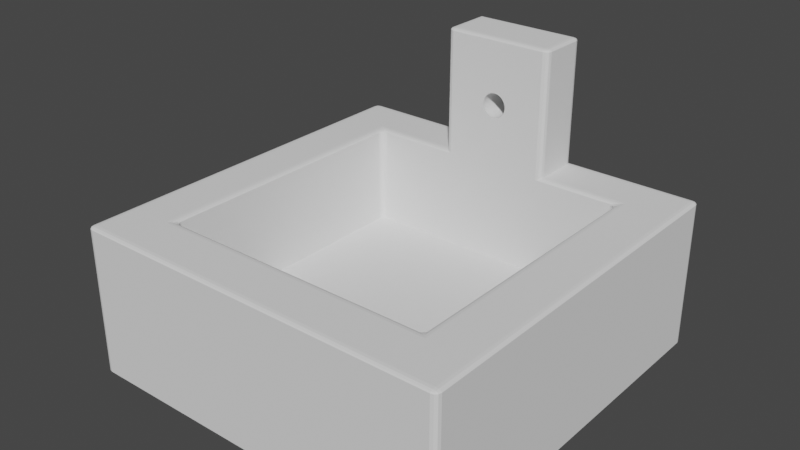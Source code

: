 # Source: Fontaine.blend  (saved by Blender 3.6.13; exported with 4.5.12 LTS)
import bpy
from mathutils import Matrix  # noqa: F401  (used for matrix-valued properties, if any)

bpy.ops.wm.read_factory_settings(use_empty=True)
scene = bpy.context.scene
scene.name = 'Scene'

# ---- collections
col_collection = bpy.data.collections.new('Collection'); scene.collection.children.link(col_collection)

# ---- world
world_world = bpy.data.worlds.new('World'); scene.world = world_world
world_world.use_nodes = True; world_world.node_tree.nodes.clear()
_N = world_world.node_tree.nodes; _L = world_world.node_tree.links
n0 = _N.new('ShaderNodeOutputWorld'); n0.name = 'World Output'; n0.location = (300, 300)
n1 = _N.new('ShaderNodeBackground'); n1.name = 'Background'; n1.location = (10, 300)
n1.inputs[0].default_value = (0.05088, 0.05088, 0.05088, 1.0)
_L.new(n1.outputs[0], n0.inputs[0])
n0.is_active_output = True
world_world.color = (0.05088, 0.05088, 0.05088)
world_world.use_sun_shadow = False
world_world.sun_shadow_jitter_overblur = 0.0

# ---- meshes
me_cube_001 = bpy.data.meshes.new('Cube.001')
me_cube_001.from_pydata([(-0.001048, 0.909, 1.973), (0.01139, 0.909, 1.97), (0.02334, 0.909, 1.961), (0.03436, 0.909, 1.946), (0.04402, 0.909, 1.925), (0.05195, 0.909, 1.9), (0.05784, 0.909, 1.872), (-4.768e-07, 1.0, -1.0), (-4.768e-07, 1.0, 1.0), (-4.768e-07, -1.0, -1.0), (0.06147, 0.909, 1.841), (-0.5, 1.0, -1.0), (0.06269, 0.909, 1.809), (0.06147, 0.909, 1.777), (-0.5, -1.0, -1.0), (0.05784, 0.909, 1.746), (0.5, -1.0, -1.0), (0.5, 1.0, -1.0), (0.05195, 0.909, 1.718), (0.04402, 0.909, 1.693), (-0.25, -1.0, -1.0), (-0.25, 1.0, -1.0), (0.03436, 0.909, 1.673), (0.02334, 0.909, 1.658), (0.25, 1.0, -1.0), (0.01139, 0.909, 1.648), (0.25, -1.0, -1.0), (-0.001048, 0.909, 1.645), (-0.01348, 0.909, 1.648), (-0.02544, 0.909, 1.658), (-4.768e-07, 0.7247, 1.0), (-0.03646, 0.909, 1.673), (-0.04612, 0.909, 1.693), (-0.05404, 0.909, 1.718), (-0.05993, 0.909, 1.746), (-0.06356, 0.909, 1.777), (-0.06479, 0.909, 1.809), (-0.06356, 0.909, 1.841), (-0.05993, 0.909, 1.872), (-0.05404, 0.909, 1.9), (-0.04612, 0.909, 1.925), (-0.03646, 0.909, 1.946), (-0.02544, 0.909, 1.961), (-0.01348, 0.909, 1.97), (0.01139, 0.7247, 1.648), (-4.768e-07, 0.7247, 1.645), (-4.768e-07, 0.7247, 1.973), (0.01139, 0.7247, 1.97), (0.03436, 0.7247, 1.946), (0.03436, 0.7247, 1.673), (0.02334, 0.7247, 1.961), (0.02334, 0.7247, 1.658), (0.06269, 0.7247, 1.809), (0.06147, 0.7247, 1.841), (0.06147, 0.7247, 1.777), (0.05784, 0.7247, 1.872), (0.05784, 0.7247, 1.746), (0.05195, 0.7247, 1.9), (0.04402, 0.7247, 1.925), (0.05195, 0.7247, 1.718), (0.04402, 0.7247, 1.693), (-0.06479, 0.7247, 1.809), (-0.05993, 0.7247, 1.746), (-0.06356, 0.7247, 1.777), (-0.06356, 0.7247, 1.841), (-0.04612, 0.7247, 1.693), (-0.05404, 0.7247, 1.718), (-0.05993, 0.7247, 1.872), (-0.02544, 0.7247, 1.961), (-0.02544, 0.7247, 1.658), (-0.03646, 0.7247, 1.946), (-0.001048, 0.7247, 1.973), (-0.01348, 0.7247, 1.648), (-0.001048, 0.7247, 1.645), (-0.01348, 0.7247, 1.97), (-0.03646, 0.7247, 1.673), (-0.05404, 0.7247, 1.9), (-0.04612, 0.7247, 1.925), (-0.9697, -1.0, -1.0), (-1.0, -0.9697, -1.0), (-0.9848, -0.9959, -1.0), (-0.9959, -0.9848, -1.0), (-0.7269, -0.6874, -0.3574), (-0.6966, -0.7177, -0.3574), (-0.7229, -0.7025, -0.3574), (-0.7118, -0.7137, -0.3574), (-0.9697, -1.0, 0.9697), (-0.9697, -0.9697, 1.0), (-1.0, -0.9697, 0.9697), (-0.9697, -0.9959, 0.9848), (-0.9848, -0.9959, 0.9697), (-0.9842, -0.992, 0.9842), (-0.9848, -0.9697, 0.9959), (-0.9697, -0.9848, 0.9959), (-0.9842, -0.9842, 0.992), (-0.9959, -0.9848, 0.9697), (-0.9959, -0.9697, 0.9848), (-0.992, -0.9842, 0.9842), (-1.0, 0.9697, -1.0), (-0.9697, 1.0, -1.0), (-0.9959, 0.9848, -1.0), (-0.9848, 0.9959, -1.0), (-0.6966, 0.7247, -0.3574), (-0.7269, 0.6944, -0.3574), (-0.7118, 0.7207, -0.3574), (-0.7229, 0.7095, -0.3574), (-0.9697, 1.0, 0.9697), (-1.0, 0.9697, 0.9697), (-0.9697, 0.9697, 1.0), (-0.9848, 0.9959, 0.9697), (-0.9697, 0.9959, 0.9848), (-0.9842, 0.992, 0.9842), (-0.9959, 0.9697, 0.9848), (-0.9959, 0.9848, 0.9697), (-0.992, 0.9842, 0.9842), (-0.9697, 0.9848, 0.9959), (-0.9848, 0.9697, 0.9959), (-0.9842, 0.9842, 0.992), (1.0, -0.9697, -1.0), (0.9697, -1.0, -1.0), (0.9959, -0.9848, -1.0), (0.9848, -0.9959, -1.0), (0.6851, -0.7177, -0.3574), (0.7155, -0.6874, -0.3574), (0.7003, -0.7137, -0.3574), (0.7114, -0.7025, -0.3574), (0.9697, -1.0, 0.9697), (1.0, -0.9697, 0.9697), (0.9697, -0.9697, 1.0), (0.9848, -0.9959, 0.9697), (0.9697, -0.9959, 0.9848), (0.9842, -0.992, 0.9842), (0.9959, -0.9697, 0.9848), (0.9959, -0.9848, 0.9697), (0.992, -0.9842, 0.9842), (0.9697, -0.9848, 0.9959), (0.9848, -0.9697, 0.9959), (0.9842, -0.9842, 0.992), (0.9697, 1.0, -1.0), (1.0, 0.9697, -1.0), (0.9848, 0.9959, -1.0), (0.9959, 0.9848, -1.0), (0.7155, 0.6944, -0.3574), (0.6851, 0.7247, -0.3574), (0.7114, 0.7095, -0.3574), (0.7003, 0.7207, -0.3574), (0.9697, 1.0, 0.9697), (0.9697, 0.9697, 1.0), (1.0, 0.9697, 0.9697), (0.9697, 0.9959, 0.9848), (0.9848, 0.9959, 0.9697), (0.9842, 0.992, 0.9842), (0.9848, 0.9697, 0.9959), (0.9697, 0.9848, 0.9959), (0.9842, 0.9842, 0.992), (0.9959, 0.9848, 0.9697), (0.9959, 0.9697, 0.9848), (0.992, 0.9842, 0.9842), (-4.768e-07, -1.0, 0.9697), (-4.768e-07, -0.9697, 1.0), (-4.768e-07, -0.9959, 0.9848), (-4.768e-07, -0.9848, 0.9959), (-0.5, -0.9697, 1.0), (-0.5, -1.0, 0.9697), (-0.5, -0.9848, 0.9959), (-0.5, -0.9959, 0.9848), (-0.5, 0.9697, 1.0), (-0.5, 1.0, 0.9697), (-0.5, 0.9848, 0.9959), (-0.5, 0.9959, 0.9848), (0.5, 1.0, 0.9697), (0.5, 0.9697, 1.0), (0.5, 0.9959, 0.9848), (0.5, 0.9848, 0.9959), (0.5, -1.0, 0.9697), (0.5, -0.9697, 1.0), (0.5, -0.9959, 0.9848), (0.5, -0.9848, 0.9959), (-0.2912, 1.0, 0.9697), (-0.2918, 0.9697, 1.0), (-0.2918, 1.0, 1.03), (-0.2615, 1.0, 1.0), (-0.2915, 0.9959, 0.9848), (-0.2917, 0.9848, 0.9959), (-0.25, -1.0, 0.9697), (-0.25, -0.9697, 1.0), (-0.25, -0.9959, 0.9848), (-0.25, -0.9848, 0.9959), (0.25, -0.9697, 1.0), (0.25, -1.0, 0.9697), (0.25, -0.9848, 0.9959), (0.25, -0.9959, 0.9848), (0.2918, 0.9697, 1.0), (0.2615, 1.0, 0.9697), (0.2878, 0.9848, 0.9959), (0.2766, 0.9959, 0.9848), (-0.6966, 0.7247, 0.9697), (-0.7573, 0.7551, 1.0), (-0.7269, 0.6944, 0.9697), (-0.7159, 0.7292, 0.9845), (-0.7115, 0.7202, 0.9697), (-0.7219, 0.7247, 0.984), (-0.7425, 0.7358, 0.9955), (-0.738, 0.7402, 0.9955), (-0.732, 0.7298, 0.9922), (-0.7224, 0.7093, 0.9697), (-0.7314, 0.7137, 0.9845), (-0.7269, 0.7196, 0.984), (-0.7269, -0.6874, 0.9697), (-0.7573, -0.7481, 1.0), (-0.6966, -0.7177, 0.9697), (-0.7314, -0.7067, 0.9845), (-0.7224, -0.7023, 0.9697), (-0.7269, -0.7126, 0.984), (-0.738, -0.7332, 0.9955), (-0.7425, -0.7288, 0.9955), (-0.732, -0.7228, 0.9922), (-0.7115, -0.7132, 0.9697), (-0.7159, -0.7222, 0.9845), (-0.7219, -0.7177, 0.984), (-0.5, 0.7247, 0.9697), (-0.5, 0.7551, 1.0), (-0.5, 0.7288, 0.9848), (-0.5, 0.7399, 0.9959), (-0.5, -0.7177, 0.9697), (-0.5, -0.7481, 1.0), (-0.5, -0.7218, 0.9848), (-0.5, -0.7329, 0.9959), (-4.768e-07, -0.7177, 0.9697), (-4.768e-07, -0.7481, 1.0), (-4.768e-07, -0.7218, 0.9848), (-4.768e-07, -0.7329, 0.9959), (0.25, -0.7177, 0.9697), (0.25, -0.7481, 1.0), (0.25, -0.7218, 0.9848), (0.25, -0.7329, 0.9959), (0.2918, 0.7551, 1.0), (0.2615, 0.7247, 0.9697), (0.2878, 0.7399, 0.9959), (0.2766, 0.7288, 0.9848), (-0.25, -0.7177, 0.9697), (-0.25, -0.7481, 1.0), (-0.25, -0.7218, 0.9848), (-0.25, -0.7329, 0.9959), (-0.2615, 0.7247, 0.9697), (-0.2918, 0.7551, 1.0), (-0.2767, 0.7288, 0.9848), (-0.2878, 0.7399, 0.9959), (0.7155, 0.6944, 0.9697), (0.7458, 0.7551, 1.0), (0.6851, 0.7247, 0.9697), (0.7199, 0.7137, 0.9845), (0.711, 0.7093, 0.9697), (0.7155, 0.7196, 0.984), (0.7265, 0.7402, 0.9955), (0.731, 0.7358, 0.9955), (0.7206, 0.7298, 0.9922), (0.7, 0.7202, 0.9697), (0.7044, 0.7292, 0.9845), (0.7104, 0.7247, 0.984), (0.5, -0.7481, 1.0), (0.5, -0.7177, 0.9697), (0.5, -0.7329, 0.9959), (0.5, -0.7218, 0.9848), (0.5, 0.7247, 0.9697), (0.5, 0.7551, 1.0), (0.5, 0.7288, 0.9848), (0.5, 0.7399, 0.9959), (0.7458, -0.7481, 1.0), (0.7155, -0.6874, 0.9697), (0.6851, -0.7177, 0.9697), (0.731, -0.7288, 0.9955), (0.7265, -0.7332, 0.9955), (0.7206, -0.7228, 0.9922), (0.711, -0.7023, 0.9697), (0.7199, -0.7067, 0.9845), (0.7155, -0.7126, 0.984), (0.7044, -0.7222, 0.9845), (0.7, -0.7132, 0.9697), (0.7104, -0.7177, 0.984), (-4.768e-07, 1.0, 2.657), (-4.768e-07, 0.9697, 2.688), (-4.768e-07, 0.9959, 2.673), (-4.768e-07, 0.9848, 2.684), (-0.2615, 0.9697, 2.688), (-0.2918, 1.0, 2.657), (-0.2767, 0.9848, 2.684), (-0.2878, 0.9959, 2.673), (0.2615, 0.9697, 2.688), (0.2918, 0.9697, 2.657), (0.2615, 1.0, 2.657), (0.2766, 0.9697, 2.684), (0.2615, 0.9848, 2.684), (0.276, 0.9842, 2.68), (0.2878, 0.9848, 2.657), (0.2878, 0.9697, 2.673), (0.2838, 0.9842, 2.672), (0.2615, 0.9959, 2.673), (0.2766, 0.9959, 2.657), (0.276, 0.992, 2.672), (-4.768e-07, 0.7551, 2.688), (-4.768e-07, 0.7247, 2.657), (-4.768e-07, 0.7399, 2.684), (-4.768e-07, 0.7288, 2.673), (0.2615, 0.7551, 2.688), (0.2615, 0.7247, 2.657), (0.2918, 0.7551, 2.657), (0.2615, 0.7399, 2.684), (0.2766, 0.7551, 2.684), (0.276, 0.7406, 2.68), (0.2766, 0.7288, 2.657), (0.2615, 0.7288, 2.673), (0.276, 0.7327, 2.672), (0.2878, 0.7551, 2.673), (0.2878, 0.7399, 2.657), (0.2838, 0.7406, 2.672), (-0.2615, 0.7247, 2.657), (-0.2615, 0.7551, 2.688), (-0.2918, 0.7551, 2.657), (-0.2615, 0.7288, 2.673), (-0.2766, 0.7288, 2.657), (-0.276, 0.7327, 2.672), (-0.2766, 0.7551, 2.684), (-0.2615, 0.7399, 2.684), (-0.276, 0.7406, 2.68), (-0.2878, 0.7399, 2.657), (-0.2878, 0.7551, 2.673), (-0.2838, 0.7406, 2.672)], [], [(98, 100, 101, 99, 11, 14, 78, 80, 81, 79), (9, 158, 184, 20), (17, 138, 140, 141, 139, 118, 120, 121, 119, 16), (79, 88, 107, 98), (142, 123, 269, 248), (99, 106, 167, 11), (241, 185, 159, 229), (45, 30, 237, 305, 301, 46, 47, 50, 48, 58, 57, 55, 53, 52, 54, 56, 59, 60, 49, 51, 44), (21, 7, 9, 20), (20, 184, 163, 14), (7, 8, 193, 24), (220, 196, 102, 143, 250, 264, 237, 30, 244), (102, 104, 105, 103, 82, 84, 85, 83, 122, 124, 125, 123, 142, 144, 145, 143), (11, 167, 178, 21), (265, 171, 192, 236), (225, 162, 185, 241), (139, 148, 127, 118), (17, 170, 146, 138), (24, 17, 16, 26), (16, 174, 189, 26), (229, 159, 188, 233), (26, 189, 158, 9), (21, 178, 181, 8, 7), (245, 179, 166, 221), (11, 21, 20, 14), (236, 192, 289, 306), (7, 24, 26, 9), (233, 188, 175, 260), (8, 181, 180, 285, 280), (24, 193, 170, 17), (197, 221, 166, 108, 87, 162, 225, 209), (119, 126, 174, 16), (268, 260, 175, 128, 147, 171, 265, 249), (208, 82, 103, 198), (270, 122, 83, 210, 224, 240, 228, 232, 261), (300, 281, 284, 317), (46, 301, 316, 244, 30, 45, 73, 72, 69, 75, 65, 66, 62, 63, 61, 64, 67, 76, 77, 70, 68, 74, 71), (193, 8, 280, 290), (304, 288, 281, 300), (180, 179, 245, 318, 285), (0, 1, 47, 46, 71), (47, 1, 2, 50), (50, 2, 3, 48), (48, 3, 4, 58), (58, 4, 5, 57), (57, 5, 6, 55), (55, 6, 10, 53), (53, 10, 12, 52), (52, 12, 13, 54), (54, 13, 15, 56), (56, 15, 18, 59), (59, 18, 19, 60), (60, 19, 22, 49), (49, 22, 23, 51), (51, 23, 25, 44), (44, 25, 27, 73, 45), (73, 27, 28, 72), (72, 28, 29, 69), (69, 29, 31, 75), (75, 31, 32, 65), (65, 32, 33, 66), (66, 33, 34, 62), (62, 34, 35, 63), (63, 35, 36, 61), (61, 36, 37, 64), (64, 37, 38, 67), (67, 38, 39, 76), (76, 39, 40, 77), (77, 40, 41, 70), (70, 41, 42, 68), (68, 42, 43, 74), (74, 43, 0, 71), (25, 23, 22, 19, 18, 15, 13, 12, 10, 6, 5, 4, 3, 2, 1, 0, 43, 42, 41, 40, 39, 38, 37, 36, 35, 34, 33, 32, 31, 29, 28, 27), (86, 89, 91, 90), (89, 93, 94, 91), (87, 92, 94, 93), (92, 96, 97, 94), (88, 95, 97, 96), (95, 90, 91, 97), (91, 94, 97), (106, 109, 111, 110), (109, 113, 114, 111), (107, 112, 114, 113), (112, 116, 117, 114), (108, 115, 117, 116), (115, 110, 111, 117), (111, 114, 117), (126, 129, 131, 130), (129, 133, 134, 131), (127, 132, 134, 133), (132, 136, 137, 134), (128, 135, 137, 136), (135, 130, 131, 137), (131, 134, 137), (146, 149, 151, 150), (149, 153, 154, 151), (147, 152, 154, 153), (152, 156, 157, 154), (148, 155, 157, 156), (155, 150, 151, 157), (151, 154, 157), (178, 182, 183, 179, 180, 181), (196, 199, 201, 200), (199, 203, 204, 201), (197, 202, 204, 203), (202, 206, 207, 204), (198, 205, 207, 206), (205, 200, 201, 207), (201, 204, 207), (208, 211, 213, 212), (211, 215, 216, 213), (209, 214, 216, 215), (214, 218, 219, 216), (210, 217, 219, 218), (217, 212, 213, 219), (213, 216, 219), (248, 251, 253, 252), (251, 255, 256, 253), (249, 254, 256, 255), (254, 258, 259, 256), (250, 257, 259, 258), (257, 252, 253, 259), (253, 256, 259), (268, 271, 273, 272), (271, 275, 276, 273), (269, 274, 276, 275), (274, 278, 279, 276), (270, 277, 279, 278), (277, 272, 273, 279), (273, 276, 279), (288, 291, 293, 292), (291, 295, 296, 293), (289, 294, 296, 295), (294, 298, 299, 296), (290, 297, 299, 298), (297, 292, 293, 299), (293, 296, 299), (304, 307, 309, 308), (307, 311, 312, 309), (305, 310, 312, 311), (310, 314, 315, 312), (306, 313, 315, 314), (313, 308, 309, 315), (309, 312, 315), (316, 319, 321, 320), (319, 323, 324, 321), (317, 322, 324, 323), (322, 326, 327, 324), (318, 325, 327, 326), (325, 320, 321, 327), (321, 324, 327), (78, 86, 90, 80), (80, 90, 95, 81), (81, 95, 88, 79), (233, 260, 262, 235), (235, 262, 263, 234), (234, 263, 261, 232), (138, 146, 150, 140), (140, 150, 155, 141), (141, 155, 148, 139), (108, 166, 168, 115), (115, 168, 169, 110), (110, 169, 167, 106), (163, 184, 186, 165), (165, 186, 187, 164), (164, 187, 185, 162), (237, 264, 266, 239), (239, 266, 267, 238), (238, 267, 265, 236), (102, 196, 200, 104), (104, 200, 205, 105), (105, 205, 198, 103), (82, 208, 212, 84), (84, 212, 217, 85), (85, 217, 210, 83), (229, 233, 235, 231), (231, 235, 234, 230), (230, 234, 232, 228), (228, 240, 242, 230), (230, 242, 243, 231), (231, 243, 241, 229), (220, 244, 246, 222), (222, 246, 247, 223), (223, 247, 245, 221), (301, 305, 311, 303), (303, 311, 307, 302), (302, 307, 304, 300), (244, 316, 320, 246), (246, 320, 325, 247), (247, 325, 318, 245), (260, 268, 272, 262), (262, 272, 277, 263), (263, 277, 270, 261), (281, 288, 292, 283), (283, 292, 297, 282), (282, 297, 290, 280), (209, 225, 227, 214), (214, 227, 226, 218), (218, 226, 224, 210), (122, 270, 278, 124), (124, 278, 274, 125), (125, 274, 269, 123), (175, 188, 190, 177), (177, 190, 191, 176), (176, 191, 189, 174), (87, 108, 116, 92), (92, 116, 112, 96), (96, 112, 107, 88), (118, 127, 133, 120), (120, 133, 129, 121), (121, 129, 126, 119), (127, 148, 156, 132), (132, 156, 152, 136), (136, 152, 147, 128), (86, 163, 165, 89), (89, 165, 164, 93), (93, 164, 162, 87), (146, 170, 172, 149), (149, 172, 173, 153), (153, 173, 171, 147), (128, 175, 177, 135), (135, 177, 176, 130), (130, 176, 174, 126), (166, 179, 183, 168), (168, 183, 182, 169), (169, 182, 178, 167), (159, 185, 187, 161), (161, 187, 186, 160), (160, 186, 184, 158), (158, 189, 191, 160), (160, 191, 190, 161), (161, 190, 188, 159), (197, 209, 215, 202), (202, 215, 211, 206), (206, 211, 208, 198), (196, 220, 222, 199), (199, 222, 223, 203), (203, 223, 221, 197), (225, 241, 243, 227), (227, 243, 242, 226), (226, 242, 240, 224), (142, 248, 252, 144), (144, 252, 257, 145), (145, 257, 250, 143), (249, 265, 267, 254), (254, 267, 266, 258), (258, 266, 264, 250), (248, 269, 275, 251), (251, 275, 271, 255), (255, 271, 268, 249), (280, 285, 287, 282), (282, 287, 286, 283), (283, 286, 284, 281), (193, 290, 298, 195), (195, 298, 294, 194), (194, 294, 289, 192), (236, 306, 314, 238), (238, 314, 310, 239), (239, 310, 305, 237), (285, 318, 326, 287), (287, 326, 322, 286), (286, 322, 317, 284), (98, 107, 113, 100), (100, 113, 109, 101), (101, 109, 106, 99), (288, 304, 308, 291), (291, 308, 313, 295), (295, 313, 306, 289), (170, 193, 195, 172), (172, 195, 194, 173), (173, 194, 192, 171), (300, 317, 323, 302), (302, 323, 319, 303), (303, 319, 316, 301), (14, 163, 86, 78)])
me_cube_001.polygons.foreach_set('material_index', [0, 0, 0, 0, 11880, 0, 0, 11880, 0, 0, 0, 11880, 11880, 0, 0, 0, 0, 0, 0, 0, 0, 0, 0, 0, 0, 0, 0, 0, 0, 0, 0, 0, 0, 11880, 11880, 0, 11880, 0, 0, 0, 11880, 11880, 11880, 11880, 11880, 11880, 11880, 11880, 11880, 11880, 11880, 11880, 11880, 11880, 11880, 11880, 11880, 11880, 11880, 11880, 11880, 11880, 11880, 11880, 11880, 11880, 11880, 11880, 11880, 11880, 11880, 11880, 11880, 0, 0, 0, 0, 0, 0, 0, 0, 0, 0, 0, 0, 0, 0, 0, 0, 0, 0, 0, 0, 0, 0, 0, 0, 0, 0, 0, 0, 0, 11880, 0, 0, 0, 11880, 11880, 0, 11880, 0, 0, 0, 11880, 11880, 0, 11880, 0, 0, 0, 11880, 11880, 0, 0, 0, 11880, 11880, 11880, 0, 0, 0, 0, 0, 0, 0, 0, 0, 0, 0, 11880, 0, 0, 0, 0, 11880, 0, 0, 0, 0, 0, 0, 0, 0, 0, 0, 0, 11880, 0, 0, 0, 0, 0, 0, 0, 0, 0, 11880, 0, 0, 11880, 11880, 11880, 11880, 11880, 11880, 0, 0, 11880, 11880, 0, 0, 11880, 0, 0, 11880, 0, 0, 11880, 0, 0, 0, 0, 11880, 0, 0, 0, 0, 0, 11880, 11880, 11880, 11880, 0, 0, 0, 0, 0, 0, 0, 0, 0, 0, 0, 0, 0, 0, 0, 0, 0, 0, 0, 0, 0, 0, 0, 0, 0, 0, 0, 0, 0, 0, 0, 0, 11880, 11880, 0, 0, 0, 0, 11880, 11880, 11880, 11880, 0, 0, 11880, 11880, 0, 0, 0, 0, 0, 0, 0, 0, 0, 0, 11880, 0, 0, 0, 0, 0, 0, 0, 0, 0, 0, 0, 0, 0, 0, 11880, 0])
_uv = me_cube_001.uv_layers.new(name='UVMap')
_uv.uv.foreach_set('vector', [0.125, 0.5038, 0.1255, 0.5019, 0.1269, 0.5005, 0.1288, 0.5, 0.1875, 0.5, 0.1875, 0.75, 0.1288, 0.75, 0.1269, 0.7495, 0.1255, 0.7481, 0.125, 0.7462, 0.375, 0.875, 0.6212, 0.875, 0.6212, 0.9062, 0.375, 0.9062, 0.3125, 0.5, 0.3712, 0.5, 0.3731, 0.5005, 0.3745, 0.5019, 0.375, 0.5038, 0.375, 0.7462, 0.3745, 0.7481, 0.3731, 0.7495, 0.3712, 0.75, 0.3125, 0.75, 0.375, 0.003793, 0.6212, 0.003793, 0.6212, 0.2462, 0.375, 0.2462, 0.375, 0.5053, 0.375, 0.7447, 0.4643, 0.7447, 0.4643, 0.5053, 0.375, 0.2538, 0.6212, 0.2538, 0.6212, 0.3125, 0.375, 0.3125, 0.7812, 0.7185, 0.7812, 0.7462, 0.75, 0.7462, 0.75, 0.7185, 0.4664, 0.376, 0.4664, 0.376, 0.4664, 0.4148, 0.4664, 0.4148, 0.4664, 0.376, 0.4664, 0.376, 0.4664, 0.3777, 0.4664, 0.3795, 0.4664, 0.3811, 0.4664, 0.3825, 0.4664, 0.3837, 0.4664, 0.3846, 0.4664, 0.3851, 0.4664, 0.3853, 0.4664, 0.3851, 0.4664, 0.3846, 0.4664, 0.3837, 0.4664, 0.3825, 0.4664, 0.3811, 0.4664, 0.3795, 0.4664, 0.3777, 0.2188, 0.5, 0.25, 0.5, 0.25, 0.75, 0.2188, 0.75, 0.375, 0.9062, 0.6212, 0.9062, 0.6212, 0.9375, 0.375, 0.9375, 0.375, 0.375, 0.625, 0.375, 0.6212, 0.403, 0.375, 0.4062, 0.4643, 0.2898, 0.4643, 0.2553, 0.375, 0.2553, 0.375, 0.4947, 0.4643, 0.4947, 0.4643, 0.4622, 0.4643, 0.4155, 0.4664, 0.376, 0.4643, 0.3365, 0.1303, 0.5, 0.1276, 0.5007, 0.1257, 0.5026, 0.125, 0.5053, 0.125, 0.7447, 0.1257, 0.7474, 0.1276, 0.7493, 0.1303, 0.75, 0.3697, 0.75, 0.3724, 0.7493, 0.3743, 0.7474, 0.375, 0.7447, 0.375, 0.5053, 0.3743, 0.5026, 0.3724, 0.5007, 0.3697, 0.5, 0.375, 0.3125, 0.6212, 0.3125, 0.6212, 0.3438, 0.375, 0.3438, 0.6875, 0.5306, 0.6875, 0.5038, 0.7187, 0.5038, 0.7188, 0.5306, 0.8125, 0.7185, 0.8125, 0.7462, 0.7812, 0.7462, 0.7812, 0.7185, 0.375, 0.5038, 0.6212, 0.5038, 0.6212, 0.7462, 0.375, 0.7462, 0.375, 0.4375, 0.6212, 0.4375, 0.6212, 0.4962, 0.375, 0.4962, 0.2812, 0.5, 0.3125, 0.5, 0.3125, 0.75, 0.2812, 0.75, 0.375, 0.8125, 0.6212, 0.8125, 0.6212, 0.8438, 0.375, 0.8438, 0.75, 0.7185, 0.75, 0.7462, 0.7188, 0.7462, 0.7188, 0.7185, 0.375, 0.8438, 0.6212, 0.8438, 0.6212, 0.875, 0.375, 0.875, 0.375, 0.3438, 0.6212, 0.3438, 0.625, 0.347, 0.625, 0.375, 0.375, 0.375, 0.7812, 0.5306, 0.7812, 0.5038, 0.8125, 0.5038, 0.8125, 0.5306, 0.1875, 0.5, 0.2188, 0.5, 0.2188, 0.75, 0.1875, 0.75, 0.7187, 0.5306, 0.7188, 0.5038, 0.7187, 0.5038, 0.7188, 0.5306, 0.25, 0.5, 0.2812, 0.5, 0.2812, 0.75, 0.25, 0.75, 0.7188, 0.7185, 0.7188, 0.7462, 0.6875, 0.7462, 0.6875, 0.7185, 0.625, 0.375, 0.625, 0.347, 0.625, 0.3438, 0.625, 0.3438, 0.625, 0.375, 0.375, 0.4062, 0.6212, 0.4019, 0.6212, 0.4375, 0.375, 0.4375, 0.8447, 0.5306, 0.8125, 0.5306, 0.8125, 0.5038, 0.8712, 0.5038, 0.8712, 0.7462, 0.8125, 0.7462, 0.8125, 0.7185, 0.8447, 0.7185, 0.375, 0.7538, 0.6212, 0.7538, 0.6212, 0.8125, 0.375, 0.8125, 0.6568, 0.7185, 0.6875, 0.7185, 0.6875, 0.7462, 0.6288, 0.7462, 0.6288, 0.5038, 0.6875, 0.5038, 0.6875, 0.5306, 0.6568, 0.5306, 0.4643, 0.00526, 0.375, 0.00526, 0.375, 0.2447, 0.4643, 0.2447, 0.4643, 0.7553, 0.375, 0.7553, 0.375, 0.9947, 0.4643, 0.9947, 0.4643, 0.9607, 0.4643, 0.9173, 0.4643, 0.874, 0.4643, 0.8307, 0.4643, 0.7873, 0.75, 0.5306, 0.75, 0.5038, 0.778, 0.5038, 0.778, 0.5306, 0.4664, 0.376, 0.4664, 0.376, 0.4664, 0.3372, 0.4664, 0.3372, 0.4664, 0.376, 0.4664, 0.376, 0.4664, 0.3758, 0.4664, 0.374, 0.4664, 0.3722, 0.4664, 0.3706, 0.4664, 0.3691, 0.4664, 0.368, 0.4664, 0.3671, 0.4664, 0.3666, 0.4664, 0.3664, 0.4664, 0.3666, 0.4664, 0.3671, 0.4664, 0.368, 0.4664, 0.3691, 0.4664, 0.3706, 0.4664, 0.3722, 0.4664, 0.374, 0.4664, 0.3758, 0.625, 0.403, 0.625, 0.375, 0.625, 0.375, 0.625, 0.403, 0.722, 0.5306, 0.722, 0.5038, 0.75, 0.5038, 0.75, 0.5306, 0.7812, 0.5, 0.7812, 0.5038, 0.7812, 0.5306, 0.7812, 0.5306, 0.7812, 0.5, 1.0, 0.5, 0.9688, 0.5, 0.9688, 0.8662, 0.9974, 0.8662, 1.0, 0.8662, 0.9688, 0.8662, 0.9688, 0.5, 0.9375, 0.5, 0.9375, 0.8662, 0.9375, 0.8662, 0.9375, 0.5, 0.9062, 0.5, 0.9062, 0.8662, 0.9062, 0.8662, 0.9062, 0.5, 0.875, 0.5, 0.875, 0.8662, 0.875, 0.8662, 0.875, 0.5, 0.8438, 0.5, 0.8438, 0.8662, 0.8438, 0.8662, 0.8438, 0.5, 0.8125, 0.5, 0.8125, 0.8662, 0.8125, 0.8662, 0.8125, 0.5, 0.7812, 0.5, 0.7812, 0.8662, 0.7812, 0.8662, 0.7812, 0.5, 0.75, 0.5, 0.75, 0.8662, 0.75, 0.8662, 0.75, 0.5, 0.7188, 0.5, 0.7188, 0.8662, 0.7188, 0.8662, 0.7188, 0.5, 0.6875, 0.5, 0.6875, 0.8662, 0.6875, 0.8662, 0.6875, 0.5, 0.6562, 0.5, 0.6562, 0.8662, 0.6562, 0.8662, 0.6562, 0.5, 0.625, 0.5, 0.625, 0.8662, 0.625, 0.8662, 0.625, 0.5, 0.5938, 0.5, 0.5938, 0.8662, 0.5938, 0.8662, 0.5938, 0.5, 0.5625, 0.5, 0.5625, 0.8662, 0.5625, 0.8662, 0.5625, 0.5, 0.5312, 0.5, 0.5312, 0.8662, 0.5312, 0.8662, 0.5312, 0.5, 0.5, 0.5, 0.5, 0.8662, 0.5026, 0.8662, 0.5, 0.8662, 0.5, 0.5, 0.4688, 0.5, 0.4688, 0.8662, 0.4688, 0.8662, 0.4688, 0.5, 0.4375, 0.5, 0.4375, 0.8662, 0.4375, 0.8662, 0.4375, 0.5, 0.4062, 0.5, 0.4062, 0.8662, 0.4062, 0.8662, 0.4062, 0.5, 0.375, 0.5, 0.375, 0.8662, 0.375, 0.8662, 0.375, 0.5, 0.3438, 0.5, 0.3438, 0.8662, 0.3438, 0.8662, 0.3438, 0.5, 0.3125, 0.5, 0.3125, 0.8662, 0.3125, 0.8662, 0.3125, 0.5, 0.2812, 0.5, 0.2812, 0.8662, 0.2812, 0.8662, 0.2812, 0.5, 0.25, 0.5, 0.25, 0.8662, 0.25, 0.8662, 0.25, 0.5, 0.2188, 0.5, 0.2188, 0.8662, 0.2188, 0.8662, 0.2188, 0.5, 0.1875, 0.5, 0.1875, 0.8662, 0.1875, 0.8662, 0.1875, 0.5, 0.1562, 0.5, 0.1562, 0.8662, 0.1562, 0.8662, 0.1562, 0.5, 0.125, 0.5, 0.125, 0.8662, 0.125, 0.8662, 0.125, 0.5, 0.09375, 0.5, 0.09375, 0.8662, 0.09375, 0.8662, 0.09375, 0.5, 0.0625, 0.5, 0.0625, 0.8662, 0.0625, 0.8662, 0.0625, 0.5, 0.03125, 0.5, 0.03125, 0.8662, 0.03125, 0.8662, 0.03125, 0.5, 0.0, 0.5, 0.0, 0.8662, 0.7968, 0.4854, 0.8418, 0.4717, 0.8833, 0.4496, 0.9197, 0.4197, 0.9496, 0.3833, 0.9717, 0.3418, 0.9854, 0.2968, 0.99, 0.25, 0.9854, 0.2968, 0.9717, 0.3418, 0.9496, 0.3833, 0.9197, 0.4197, 0.8833, 0.4496, 0.8418, 0.4717, 0.7968, 0.4854, 0.75, 0.49, 0.7032, 0.4854, 0.6582, 0.02827, 0.6167, 0.05045, 0.5803, 0.08029, 0.5504, 0.1167, 0.5283, 0.1582, 0.5146, 0.2032, 0.51, 0.25, 0.5146, 0.2032, 0.5283, 0.1582, 0.5504, 0.1167, 0.5803, 0.08029, 0.6167, 0.05045, 0.6582, 0.02827, 0.7032, 0.4854, 0.75, 0.49, 0.6212, 0.9962, 0.6231, 0.9962, 0.623, 1.0, 0.6212, 1.0, 0.6231, 0.9962, 0.625, 0.9962, 0.625, 1.0, 0.623, 1.0, 0.8712, 0.7462, 0.875, 0.7462, 0.875, 0.748, 0.8712, 0.75, 0.625, 0.003793, 0.6231, 0.003793, 0.623, 0.001979, 0.625, 0.001979, 0.6212, 0.003793, 0.6212, 0.001899, 0.623, 0.001979, 0.6231, 0.003793, 0.6212, 0.001899, 0.6212, 0.0, 0.623, 0.0, 0.623, 0.001979, 0.623, 0.0, 0.625, 0.001979, 0.623, 0.001979, 0.6212, 0.2538, 0.6212, 0.2519, 0.623, 0.252, 0.6231, 0.2538, 0.6212, 0.2519, 0.6212, 0.2481, 0.623, 0.248, 0.623, 0.252, 0.6212, 0.2462, 0.6231, 0.2462, 0.623, 0.248, 0.6212, 0.2481, 0.6231, 0.2462, 0.625, 0.2462, 0.625, 0.248, 0.623, 0.248, 0.8712, 0.5038, 0.8712, 0.5, 0.875, 0.502, 0.875, 0.5038, 0.625, 0.2538, 0.6231, 0.2538, 0.623, 0.252, 0.625, 0.25, 0.623, 0.249, 0.623, 0.248, 0.625, 0.248, 0.6212, 0.7538, 0.6212, 0.7519, 0.623, 0.752, 0.6231, 0.7538, 0.6212, 0.7519, 0.6212, 0.7481, 0.623, 0.748, 0.623, 0.752, 0.6212, 0.7462, 0.6231, 0.7462, 0.623, 0.748, 0.6212, 0.7481, 0.6231, 0.7462, 0.6269, 0.7462, 0.627, 0.75, 0.623, 0.748, 0.6288, 0.7462, 0.6288, 0.75, 0.627, 0.75, 0.6269, 0.7462, 0.625, 0.7538, 0.6231, 0.7538, 0.623, 0.752, 0.625, 0.752, 0.623, 0.752, 0.623, 0.751, 0.625, 0.752, 0.6212, 0.4962, 0.6231, 0.4962, 0.623, 0.498, 0.6212, 0.4981, 0.6231, 0.4962, 0.625, 0.4962, 0.625, 0.498, 0.623, 0.498, 0.6288, 0.5038, 0.6269, 0.5038, 0.627, 0.5, 0.6288, 0.5, 0.6269, 0.5038, 0.6231, 0.5038, 0.623, 0.502, 0.627, 0.5, 0.6212, 0.5038, 0.6212, 0.5019, 0.623, 0.502, 0.6231, 0.5038, 0.6212, 0.5019, 0.6212, 0.4981, 0.623, 0.498, 0.623, 0.502, 0.623, 0.498, 0.625, 0.498, 0.623, 0.499, 0.6212, 0.3438, 0.6231, 0.3438, 0.6245, 0.3438, 0.625, 0.3438, 0.625, 0.3438, 0.625, 0.347, 0.4643, 0.2553, 0.4664, 0.2519, 0.4664, 0.2509, 0.4643, 0.2527, 0.8395, 0.5344, 0.8423, 0.5325, 0.8415, 0.5338, 0.8402, 0.5344, 0.8447, 0.5306, 0.8428, 0.533, 0.8415, 0.5338, 0.8423, 0.5325, 0.8428, 0.533, 0.8409, 0.5358, 0.8409, 0.535, 0.8415, 0.5338, 0.4643, 0.2447, 0.4643, 0.2473, 0.4664, 0.2491, 0.4664, 0.2481, 0.4643, 0.2473, 0.4643, 0.2527, 0.4664, 0.2509, 0.4664, 0.2491, 0.8402, 0.5344, 0.8415, 0.5338, 0.8409, 0.535, 0.4643, 0.00526, 0.4664, 0.001917, 0.4664, 0.0008787, 0.4643, 0.002678, 0.8409, 0.7133, 0.8428, 0.7161, 0.8415, 0.7154, 0.8409, 0.7141, 0.8447, 0.7185, 0.8423, 0.7167, 0.8415, 0.7154, 0.8428, 0.7161, 0.8423, 0.7167, 0.8395, 0.7147, 0.8402, 0.7147, 0.8415, 0.7154, 0.4643, 0.9947, 0.4643, 1.0, 0.4664, 0.9991, 0.4664, 0.9981, 0.4643, 0.0, 0.4643, 0.002678, 0.4664, 0.0008787, 0.4664, 0.0, 0.8409, 0.7141, 0.8415, 0.7154, 0.8402, 0.7147, 0.4643, 0.5053, 0.4664, 0.5019, 0.4664, 0.5009, 0.4643, 0.5027, 0.6606, 0.5358, 0.6586, 0.533, 0.6599, 0.5338, 0.6606, 0.535, 0.6568, 0.5306, 0.6592, 0.5325, 0.6599, 0.5338, 0.6586, 0.533, 0.6592, 0.5325, 0.6619, 0.5344, 0.6612, 0.5344, 0.6599, 0.5338, 0.4643, 0.4947, 0.4643, 0.4973, 0.4664, 0.4991, 0.4664, 0.4981, 0.4643, 0.4973, 0.4643, 0.5027, 0.4664, 0.5009, 0.4664, 0.4991, 0.6606, 0.535, 0.6599, 0.5338, 0.6612, 0.5344, 0.6568, 0.7185, 0.6586, 0.7161, 0.6599, 0.7154, 0.6592, 0.7167, 0.6586, 0.7161, 0.6606, 0.7133, 0.6606, 0.7141, 0.6599, 0.7154, 0.4643, 0.7447, 0.4643, 0.7473, 0.4664, 0.7491, 0.4664, 0.7481, 0.4643, 0.7473, 0.4643, 0.7527, 0.4664, 0.7509, 0.4664, 0.7491, 0.4643, 0.7553, 0.4664, 0.7519, 0.4664, 0.7509, 0.4643, 0.7527, 0.6619, 0.7147, 0.6592, 0.7167, 0.6599, 0.7154, 0.6612, 0.7147, 0.6599, 0.7154, 0.6606, 0.7141, 0.6612, 0.7147, 0.722, 0.5038, 0.7204, 0.5038, 0.7204, 0.5, 0.722, 0.5, 0.7204, 0.5038, 0.7188, 0.5038, 0.7188, 0.5, 0.7204, 0.5, 0.7187, 0.5038, 0.7188, 0.5, 0.7188, 0.5, 0.7188, 0.5038, 0.625, 0.4062, 0.625, 0.4046, 0.625, 0.4046, 0.625, 0.4062, 0.625, 0.403, 0.625, 0.403, 0.625, 0.4046, 0.625, 0.4046, 0.625, 0.403, 0.625, 0.403, 0.625, 0.4046, 0.625, 0.4046, 0.625, 0.4046, 0.625, 0.4062, 0.625, 0.4046, 0.722, 0.5306, 0.722, 0.5325, 0.7204, 0.5324, 0.7204, 0.5306, 0.722, 0.5325, 0.722, 0.5344, 0.7188, 0.5344, 0.7204, 0.5324, 0.4664, 0.4148, 0.4664, 0.4193, 0.4664, 0.4193, 0.4664, 0.4148, 0.7188, 0.5344, 0.7188, 0.5325, 0.7188, 0.5324, 0.7188, 0.5344, 0.7188, 0.5306, 0.7188, 0.5306, 0.7188, 0.5324, 0.7188, 0.5325, 0.7188, 0.5306, 0.7204, 0.5306, 0.7204, 0.5324, 0.7188, 0.5324, 0.7188, 0.5324, 0.7188, 0.5344, 0.7188, 0.5324, 0.4664, 0.3372, 0.4664, 0.3372, 0.4664, 0.3327, 0.4664, 0.3327, 0.778, 0.5344, 0.778, 0.5325, 0.7796, 0.5324, 0.7812, 0.5344, 0.778, 0.5306, 0.7796, 0.5306, 0.7796, 0.5324, 0.778, 0.5325, 0.7796, 0.5306, 0.7812, 0.5306, 0.7813, 0.5324, 0.7796, 0.5324, 0.7812, 0.5306, 0.7812, 0.5325, 0.7813, 0.5324, 0.7812, 0.5306, 0.7812, 0.5325, 0.7812, 0.5344, 0.7812, 0.5344, 0.7813, 0.5324, 0.7812, 0.5344, 0.7812, 0.5324, 0.7813, 0.5324, 0.375, 0.9962, 0.6212, 0.9962, 0.6212, 1.0, 0.375, 1.0, 0.375, 0.0, 0.6212, 0.0, 0.6212, 0.001899, 0.375, 0.001897, 0.375, 0.001897, 0.6212, 0.001899, 0.6212, 0.003793, 0.375, 0.003793, 0.7188, 0.7185, 0.6875, 0.7185, 0.6875, 0.7166, 0.7188, 0.7166, 0.7188, 0.7166, 0.6875, 0.7166, 0.6875, 0.7147, 0.7188, 0.7147, 0.4664, 0.8307, 0.4664, 0.7873, 0.4643, 0.7873, 0.4643, 0.8307, 0.375, 0.4962, 0.6212, 0.4962, 0.6212, 0.4981, 0.375, 0.4981, 0.375, 0.4981, 0.6212, 0.4981, 0.6212, 0.5019, 0.375, 0.5019, 0.375, 0.5019, 0.6212, 0.5019, 0.6212, 0.5038, 0.375, 0.5038, 0.8712, 0.5038, 0.8125, 0.5038, 0.8125, 0.5, 0.8712, 0.5, 0.625, 0.2538, 0.625, 0.3125, 0.6231, 0.3125, 0.6231, 0.2538, 0.6231, 0.2538, 0.6231, 0.3125, 0.6212, 0.3125, 0.6212, 0.2538, 0.6212, 0.9375, 0.6212, 0.9062, 0.6231, 0.9062, 0.6231, 0.9375, 0.6231, 0.9375, 0.6231, 0.9062, 0.625, 0.9062, 0.625, 0.9375, 0.8125, 0.75, 0.7812, 0.75, 0.7812, 0.7462, 0.8125, 0.7462, 0.4643, 0.4155, 0.4643, 0.4622, 0.4664, 0.4627, 0.4664, 0.4193, 0.7188, 0.5344, 0.6875, 0.5344, 0.6875, 0.5325, 0.7194, 0.5325, 0.7194, 0.5325, 0.6875, 0.5325, 0.6875, 0.5306, 0.7188, 0.5306, 0.375, 0.2553, 0.4643, 0.2553, 0.4643, 0.2527, 0.375, 0.2526, 0.375, 0.2526, 0.4643, 0.2527, 0.4643, 0.2473, 0.375, 0.2474, 0.375, 0.2474, 0.4643, 0.2473, 0.4643, 0.2447, 0.375, 0.2447, 0.375, 0.00526, 0.4643, 0.00526, 0.4643, 0.002678, 0.375, 0.00263, 0.375, 0.00263, 0.4643, 0.002678, 0.4643, 0.0, 0.375, 0.0, 0.375, 1.0, 0.4643, 1.0, 0.4643, 0.9947, 0.375, 0.9947, 0.75, 0.7185, 0.7188, 0.7185, 0.7188, 0.7166, 0.75, 0.7166, 0.75, 0.7166, 0.7188, 0.7166, 0.7188, 0.7147, 0.75, 0.7147, 0.4664, 0.874, 0.4664, 0.8307, 0.4643, 0.8307, 0.4643, 0.874, 0.4643, 0.874, 0.4643, 0.9173, 0.4664, 0.9173, 0.4664, 0.874, 0.75, 0.7147, 0.7812, 0.7147, 0.7813, 0.7166, 0.75, 0.7166, 0.75, 0.7166, 0.7813, 0.7166, 0.7812, 0.7185, 0.75, 0.7185, 0.4643, 0.2898, 0.4643, 0.3365, 0.4664, 0.3327, 0.4664, 0.2893, 0.8125, 0.5344, 0.7812, 0.5344, 0.7806, 0.5325, 0.8125, 0.5325, 0.8125, 0.5325, 0.7806, 0.5325, 0.7812, 0.5306, 0.8125, 0.5306, 0.4664, 0.376, 0.4664, 0.4148, 0.4664, 0.4148, 0.4664, 0.376, 0.75, 0.5344, 0.722, 0.5344, 0.722, 0.5325, 0.75, 0.5325, 0.75, 0.5325, 0.722, 0.5325, 0.722, 0.5306, 0.75, 0.5306, 0.4664, 0.3372, 0.4664, 0.3372, 0.4664, 0.3327, 0.4664, 0.3327, 0.7812, 0.5344, 0.7812, 0.5344, 0.7812, 0.5325, 0.7812, 0.5325, 0.7812, 0.5325, 0.7812, 0.5325, 0.7812, 0.5306, 0.7812, 0.5306, 0.6875, 0.7185, 0.6568, 0.7185, 0.6592, 0.7167, 0.6875, 0.7166, 0.6875, 0.7166, 0.6592, 0.7167, 0.6619, 0.7147, 0.6875, 0.7147, 0.4664, 0.7873, 0.4664, 0.7519, 0.4643, 0.7553, 0.4643, 0.7873, 0.75, 0.5038, 0.722, 0.5038, 0.722, 0.5, 0.75, 0.5, 0.625, 0.375, 0.625, 0.403, 0.625, 0.403, 0.625, 0.375, 0.625, 0.375, 0.625, 0.403, 0.625, 0.403, 0.625, 0.375, 0.8447, 0.7185, 0.8125, 0.7185, 0.8125, 0.7166, 0.8423, 0.7167, 0.8423, 0.7167, 0.8125, 0.7166, 0.8125, 0.7147, 0.8395, 0.7147, 0.4664, 0.9981, 0.4664, 0.9607, 0.4643, 0.9607, 0.4643, 0.9947, 0.375, 0.7553, 0.4643, 0.7553, 0.4643, 0.7527, 0.375, 0.7526, 0.375, 0.7526, 0.4643, 0.7527, 0.4643, 0.7473, 0.375, 0.7474, 0.375, 0.7474, 0.4643, 0.7473, 0.4643, 0.7447, 0.375, 0.7447, 0.6875, 0.7462, 0.7188, 0.7462, 0.7188, 0.75, 0.6875, 0.75, 0.625, 0.8125, 0.625, 0.8438, 0.6231, 0.8438, 0.6231, 0.8125, 0.6231, 0.8125, 0.6231, 0.8438, 0.6212, 0.8438, 0.6212, 0.8125, 0.8712, 0.7462, 0.8712, 0.5038, 0.875, 0.5038, 0.875, 0.7462, 0.625, 0.003793, 0.625, 0.2462, 0.6231, 0.2462, 0.6231, 0.003793, 0.6231, 0.003793, 0.6231, 0.2462, 0.6212, 0.2462, 0.6212, 0.003793, 0.375, 0.7462, 0.6212, 0.7462, 0.6212, 0.7481, 0.375, 0.7481, 0.375, 0.7481, 0.6212, 0.7481, 0.6212, 0.7519, 0.375, 0.7519, 0.375, 0.7519, 0.6212, 0.7519, 0.6212, 0.7538, 0.375, 0.7538, 0.6212, 0.7462, 0.6212, 0.5038, 0.6231, 0.5038, 0.6231, 0.7462, 0.6231, 0.7462, 0.6231, 0.5038, 0.6269, 0.5038, 0.6269, 0.7462, 0.6269, 0.7462, 0.6269, 0.5038, 0.6288, 0.5038, 0.6288, 0.7462, 0.6212, 0.9962, 0.6212, 0.9375, 0.6231, 0.9375, 0.6231, 0.9962, 0.6231, 0.9962, 0.6231, 0.9375, 0.625, 0.9375, 0.625, 0.9962, 0.8712, 0.75, 0.8125, 0.75, 0.8125, 0.7462, 0.8712, 0.7462, 0.6212, 0.4962, 0.6212, 0.4375, 0.6231, 0.4375, 0.6231, 0.4962, 0.6231, 0.4962, 0.6231, 0.4375, 0.625, 0.4375, 0.625, 0.4962, 0.6288, 0.5, 0.6875, 0.5, 0.6875, 0.5038, 0.6288, 0.5038, 0.6288, 0.7462, 0.6875, 0.7462, 0.6875, 0.75, 0.6288, 0.75, 0.625, 0.7538, 0.625, 0.8125, 0.6231, 0.8125, 0.6231, 0.7538, 0.6231, 0.7538, 0.6231, 0.8125, 0.6212, 0.8125, 0.6212, 0.7538, 0.8125, 0.5038, 0.7812, 0.5038, 0.7812, 0.5, 0.8125, 0.5, 0.625, 0.3125, 0.625, 0.3438, 0.6231, 0.3438, 0.6231, 0.3125, 0.6231, 0.3125, 0.6231, 0.3438, 0.6212, 0.3438, 0.6212, 0.3125, 0.75, 0.7462, 0.7812, 0.7462, 0.7812, 0.75, 0.75, 0.75, 0.625, 0.875, 0.625, 0.9062, 0.6231, 0.9062, 0.6231, 0.875, 0.6231, 0.875, 0.6231, 0.9062, 0.6212, 0.9062, 0.6212, 0.875, 0.6212, 0.875, 0.6212, 0.8438, 0.6231, 0.8438, 0.6231, 0.875, 0.6231, 0.875, 0.6231, 0.8438, 0.625, 0.8438, 0.625, 0.875, 0.75, 0.75, 0.7188, 0.75, 0.7188, 0.7462, 0.75, 0.7462, 0.8447, 0.5306, 0.8447, 0.7185, 0.8428, 0.7161, 0.8428, 0.533, 0.8428, 0.533, 0.8428, 0.7161, 0.8409, 0.7133, 0.8409, 0.5358, 0.4664, 0.2481, 0.4664, 0.001917, 0.4643, 0.00526, 0.4643, 0.2447, 0.4643, 0.2553, 0.4643, 0.2898, 0.4664, 0.2893, 0.4664, 0.2519, 0.8395, 0.5344, 0.8125, 0.5344, 0.8125, 0.5325, 0.8423, 0.5325, 0.8423, 0.5325, 0.8125, 0.5325, 0.8125, 0.5306, 0.8447, 0.5306, 0.8125, 0.7185, 0.7812, 0.7185, 0.7812, 0.7166, 0.8125, 0.7166, 0.8125, 0.7166, 0.7812, 0.7166, 0.7812, 0.7147, 0.8125, 0.7147, 0.4664, 0.9607, 0.4664, 0.9173, 0.4643, 0.9173, 0.4643, 0.9607, 0.375, 0.5053, 0.4643, 0.5053, 0.4643, 0.5027, 0.375, 0.5026, 0.375, 0.5026, 0.4643, 0.5027, 0.4643, 0.4973, 0.375, 0.4974, 0.375, 0.4974, 0.4643, 0.4973, 0.4643, 0.4947, 0.375, 0.4947, 0.6568, 0.5306, 0.6875, 0.5306, 0.6875, 0.5325, 0.6592, 0.5325, 0.6592, 0.5325, 0.6875, 0.5325, 0.6875, 0.5344, 0.6619, 0.5344, 0.4664, 0.4981, 0.4664, 0.4627, 0.4643, 0.4622, 0.4643, 0.4947, 0.4643, 0.5053, 0.4643, 0.7447, 0.4664, 0.7481, 0.4664, 0.5019, 0.6606, 0.5358, 0.6606, 0.7133, 0.6586, 0.7161, 0.6586, 0.533, 0.6586, 0.533, 0.6586, 0.7161, 0.6568, 0.7185, 0.6568, 0.5306, 0.625, 0.375, 0.625, 0.3438, 0.625, 0.3442, 0.625, 0.375, 0.625, 0.375, 0.625, 0.3442, 0.625, 0.3454, 0.625, 0.375, 0.75, 0.5, 0.7796, 0.5, 0.778, 0.5038, 0.75, 0.5038, 0.625, 0.403, 0.625, 0.403, 0.625, 0.4046, 0.625, 0.4046, 0.625, 0.4046, 0.625, 0.4046, 0.625, 0.4062, 0.625, 0.4062, 0.7188, 0.5, 0.7188, 0.5, 0.7187, 0.5038, 0.7188, 0.5038, 0.7187, 0.5306, 0.7188, 0.5306, 0.7188, 0.5325, 0.7188, 0.5325, 0.7188, 0.5325, 0.7188, 0.5325, 0.7188, 0.5344, 0.7188, 0.5344, 0.4664, 0.4193, 0.4664, 0.4193, 0.4664, 0.4148, 0.4664, 0.4148, 0.7812, 0.5, 0.7812, 0.5306, 0.7812, 0.5306, 0.7813, 0.5005, 0.7813, 0.5005, 0.7812, 0.5306, 0.7796, 0.5306, 0.7796, 0.5019, 0.7796, 0.5019, 0.7796, 0.5306, 0.778, 0.5306, 0.778, 0.5038, 0.375, 0.2462, 0.6212, 0.2462, 0.6212, 0.2481, 0.375, 0.2481, 0.375, 0.2481, 0.6212, 0.2481, 0.6212, 0.2519, 0.375, 0.2519, 0.375, 0.2519, 0.6212, 0.2519, 0.6212, 0.2538, 0.375, 0.2538, 0.722, 0.5038, 0.722, 0.5306, 0.7204, 0.5306, 0.7204, 0.5038, 0.7204, 0.5038, 0.7204, 0.5306, 0.7188, 0.5306, 0.7188, 0.5038, 0.7188, 0.5038, 0.7188, 0.5306, 0.7188, 0.5306, 0.7187, 0.5038, 0.6212, 0.4375, 0.6212, 0.4019, 0.6231, 0.4041, 0.6231, 0.4375, 0.6231, 0.4375, 0.6231, 0.4041, 0.625, 0.4062, 0.625, 0.4375, 0.6875, 0.5, 0.7188, 0.5, 0.7187, 0.5038, 0.6875, 0.5038, 0.75, 0.5306, 0.778, 0.5306, 0.778, 0.5325, 0.75, 0.5325, 0.75, 0.5325, 0.778, 0.5325, 0.778, 0.5344, 0.75, 0.5344, 0.4664, 0.376, 0.4664, 0.3372, 0.4664, 0.3372, 0.4664, 0.376, 0.375, 0.9375, 0.6212, 0.9375, 0.6212, 0.9962, 0.375, 0.9962])
me_cube_001.update()

# ---- objects
ob_cube = bpy.data.objects.new('Cube', me_cube_001)

# ---- transforms, parenting, visibility, modifiers, constraints
ob_cube.location = (0.052, 0.4741, 0.0)
ob_cube.scale = (1.0, 1.0, 0.3884)

# ---- collection membership
col_collection.objects.link(ob_cube)

# ---- scene / render settings (as saved in the file)
scene.frame_start = 1; scene.frame_end = 250; scene.frame_set(4)
scene.render.engine = 'BLENDER_EEVEE_NEXT'
scene.cycles.sampling_pattern = 'TABULATED_SOBOL'
scene.view_settings.view_transform = 'Filmic'
bpy.context.view_layer.update()

# ---- added for rendering (the .blend has no active camera and no usable light): camera, sun
cam_auto = bpy.data.cameras.new('AutoCamera')
cam_auto.lens = 50.0
cam_auto.sensor_width = 36.0
cam_auto.clip_end = 1000.0
ob_auto_camera = bpy.data.objects.new('AutoCamera', cam_auto)
scene.collection.objects.link(ob_auto_camera)
ob_auto_camera.location = (2.98527, -3.04581, 2.67432)
ob_auto_camera.rotation_euler = (1.09748, -7.21219e-08, 0.694738)
scene.camera = ob_auto_camera
light_auto_sun = bpy.data.lights.new('AutoSun', 'SUN')
light_auto_sun.energy = 3.0
light_auto_sun.angle = 0.0523599
ob_auto_sun = bpy.data.objects.new('AutoSun', light_auto_sun)
scene.collection.objects.link(ob_auto_sun)
ob_auto_sun.rotation_euler = (0.872665, 0.174533, 0.523599)
bpy.context.view_layer.update()
